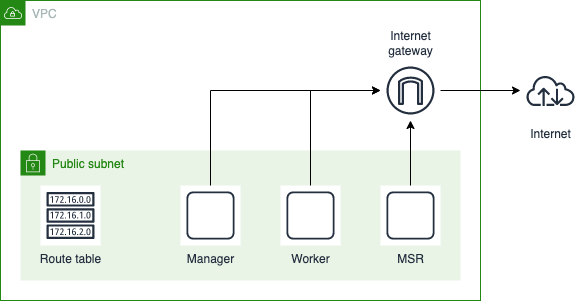

The diagram above was exported from draw.io. Its source (the exported page's mxGraphModel, read from the mxfile embedded in the PNG):
<mxGraphModel dx="1106" dy="892" grid="1" gridSize="10" guides="1" tooltips="1" connect="1" arrows="1" fold="1" page="1" pageScale="1" pageWidth="1169" pageHeight="827" math="0" shadow="0">
  <root>
    <mxCell id="0" />
    <mxCell id="1" parent="0" />
    <mxCell id="cfUHlLaOVt79kFPYK7st-1" value="VPC" style="points=[[0,0],[0.25,0],[0.5,0],[0.75,0],[1,0],[1,0.25],[1,0.5],[1,0.75],[1,1],[0.75,1],[0.5,1],[0.25,1],[0,1],[0,0.75],[0,0.5],[0,0.25]];outlineConnect=0;gradientColor=none;html=1;whiteSpace=wrap;fontSize=12;fontStyle=0;container=1;pointerEvents=0;collapsible=0;recursiveResize=0;shape=mxgraph.aws4.group;grIcon=mxgraph.aws4.group_vpc;strokeColor=#248814;fillColor=none;verticalAlign=top;align=left;spacingLeft=30;fontColor=#AAB7B8;dashed=0;" vertex="1" parent="1">
      <mxGeometry x="80" y="80" width="480" height="300" as="geometry" />
    </mxCell>
    <mxCell id="cfUHlLaOVt79kFPYK7st-2" value="Public subnet" style="points=[[0,0],[0.25,0],[0.5,0],[0.75,0],[1,0],[1,0.25],[1,0.5],[1,0.75],[1,1],[0.75,1],[0.5,1],[0.25,1],[0,1],[0,0.75],[0,0.5],[0,0.25]];outlineConnect=0;gradientColor=none;html=1;whiteSpace=wrap;fontSize=12;fontStyle=0;container=1;pointerEvents=0;collapsible=0;recursiveResize=0;shape=mxgraph.aws4.group;grIcon=mxgraph.aws4.group_security_group;grStroke=0;strokeColor=#248814;fillColor=#E9F3E6;verticalAlign=top;align=left;spacingLeft=30;fontColor=#248814;dashed=0;" vertex="1" parent="cfUHlLaOVt79kFPYK7st-1">
      <mxGeometry x="20" y="150" width="440" height="130" as="geometry" />
    </mxCell>
    <mxCell id="cfUHlLaOVt79kFPYK7st-4" value="Worker" style="sketch=0;outlineConnect=0;fontColor=#232F3E;gradientColor=none;strokeColor=#232F3E;fillColor=#ffffff;dashed=0;verticalLabelPosition=bottom;verticalAlign=top;align=center;html=1;fontSize=12;fontStyle=0;aspect=fixed;shape=mxgraph.aws4.resourceIcon;resIcon=mxgraph.aws4.instance;" vertex="1" parent="cfUHlLaOVt79kFPYK7st-2">
      <mxGeometry x="260" y="35" width="60" height="60" as="geometry" />
    </mxCell>
    <mxCell id="cfUHlLaOVt79kFPYK7st-5" value="MSR" style="sketch=0;outlineConnect=0;fontColor=#232F3E;gradientColor=none;strokeColor=#232F3E;fillColor=#ffffff;dashed=0;verticalLabelPosition=bottom;verticalAlign=top;align=center;html=1;fontSize=12;fontStyle=0;aspect=fixed;shape=mxgraph.aws4.resourceIcon;resIcon=mxgraph.aws4.instance;" vertex="1" parent="cfUHlLaOVt79kFPYK7st-2">
      <mxGeometry x="360" y="35" width="60" height="60" as="geometry" />
    </mxCell>
    <mxCell id="cfUHlLaOVt79kFPYK7st-6" value="Manager" style="sketch=0;outlineConnect=0;fontColor=#232F3E;gradientColor=none;strokeColor=#232F3E;fillColor=#ffffff;dashed=0;verticalLabelPosition=bottom;verticalAlign=top;align=center;html=1;fontSize=12;fontStyle=0;aspect=fixed;shape=mxgraph.aws4.resourceIcon;resIcon=mxgraph.aws4.instance;" vertex="1" parent="cfUHlLaOVt79kFPYK7st-2">
      <mxGeometry x="160" y="35" width="60" height="60" as="geometry" />
    </mxCell>
    <mxCell id="cfUHlLaOVt79kFPYK7st-7" value="Route table" style="sketch=0;outlineConnect=0;fontColor=#232F3E;gradientColor=none;strokeColor=#232F3E;fillColor=#ffffff;dashed=0;verticalLabelPosition=bottom;verticalAlign=top;align=center;html=1;fontSize=12;fontStyle=0;aspect=fixed;shape=mxgraph.aws4.resourceIcon;resIcon=mxgraph.aws4.route_table;" vertex="1" parent="cfUHlLaOVt79kFPYK7st-2">
      <mxGeometry x="20" y="35" width="60" height="60" as="geometry" />
    </mxCell>
    <mxCell id="cfUHlLaOVt79kFPYK7st-3" value="Internet&#10;gateway" style="sketch=0;outlineConnect=0;fontColor=#232F3E;gradientColor=none;strokeColor=#232F3E;fillColor=#ffffff;dashed=0;verticalLabelPosition=top;verticalAlign=bottom;align=center;html=1;fontSize=12;fontStyle=0;aspect=fixed;shape=mxgraph.aws4.resourceIcon;resIcon=mxgraph.aws4.internet_gateway;labelPosition=center;" vertex="1" parent="cfUHlLaOVt79kFPYK7st-1">
      <mxGeometry x="380" y="60" width="60" height="60" as="geometry" />
    </mxCell>
    <mxCell id="cfUHlLaOVt79kFPYK7st-8" style="edgeStyle=orthogonalEdgeStyle;rounded=0;orthogonalLoop=1;jettySize=auto;html=1;" edge="1" parent="cfUHlLaOVt79kFPYK7st-1" source="cfUHlLaOVt79kFPYK7st-6" target="cfUHlLaOVt79kFPYK7st-3">
      <mxGeometry relative="1" as="geometry">
        <mxPoint x="290" y="70" as="targetPoint" />
        <Array as="points">
          <mxPoint x="210" y="90" />
        </Array>
      </mxGeometry>
    </mxCell>
    <mxCell id="cfUHlLaOVt79kFPYK7st-9" style="edgeStyle=orthogonalEdgeStyle;rounded=0;orthogonalLoop=1;jettySize=auto;html=1;" edge="1" parent="cfUHlLaOVt79kFPYK7st-1" source="cfUHlLaOVt79kFPYK7st-4" target="cfUHlLaOVt79kFPYK7st-3">
      <mxGeometry relative="1" as="geometry">
        <Array as="points">
          <mxPoint x="310" y="90" />
        </Array>
      </mxGeometry>
    </mxCell>
    <mxCell id="cfUHlLaOVt79kFPYK7st-10" style="edgeStyle=orthogonalEdgeStyle;rounded=0;orthogonalLoop=1;jettySize=auto;html=1;" edge="1" parent="cfUHlLaOVt79kFPYK7st-1" source="cfUHlLaOVt79kFPYK7st-5" target="cfUHlLaOVt79kFPYK7st-3">
      <mxGeometry relative="1" as="geometry">
        <Array as="points">
          <mxPoint x="410" y="90" />
        </Array>
      </mxGeometry>
    </mxCell>
    <mxCell id="cfUHlLaOVt79kFPYK7st-11" value="Internet" style="sketch=0;outlineConnect=0;fontColor=#232F3E;gradientColor=none;strokeColor=#232F3E;fillColor=#ffffff;dashed=0;verticalLabelPosition=bottom;verticalAlign=top;align=center;html=1;fontSize=12;fontStyle=0;aspect=fixed;shape=mxgraph.aws4.resourceIcon;resIcon=mxgraph.aws4.internet;" vertex="1" parent="1">
      <mxGeometry x="600" y="140" width="60" height="60" as="geometry" />
    </mxCell>
    <mxCell id="cfUHlLaOVt79kFPYK7st-12" style="edgeStyle=orthogonalEdgeStyle;rounded=0;orthogonalLoop=1;jettySize=auto;html=1;" edge="1" parent="1" source="cfUHlLaOVt79kFPYK7st-3" target="cfUHlLaOVt79kFPYK7st-11">
      <mxGeometry relative="1" as="geometry" />
    </mxCell>
  </root>
</mxGraphModel>